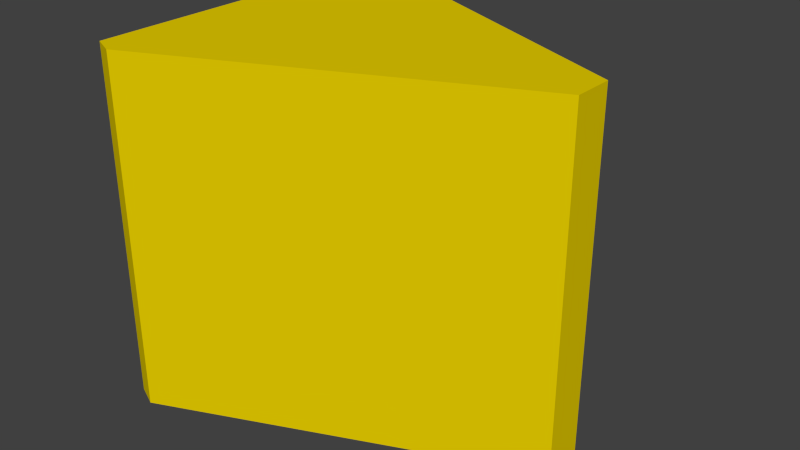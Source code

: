 # Source: Cheese.blend  (saved by Blender 2.68.0; exported with 4.5.12 LTS)
import bpy
from mathutils import Matrix  # noqa: F401  (used for matrix-valued properties, if any)

bpy.ops.wm.read_factory_settings(use_empty=True)
scene = bpy.context.scene
scene.name = 'Scene'

# ---- collections
col_collection_1 = bpy.data.collections.new('Collection 1'); scene.collection.children.link(col_collection_1)

# ---- materials (node trees are filled in below, after node groups)
mat_material = bpy.data.materials.new('Material')
mat_material.alpha_threshold = 0.0
mat_material.use_transparent_shadow = False
mat_material.preview_render_type = 'CUBE'
mat_material.diffuse_color = (0.8, 0.6136, 0.0, 1.0)
mat_material.roughness = 0.5
mat_material.line_color = (0.0, 0.0, 0.0, 1.0)

# ---- material node trees

# ---- world
world_world = bpy.data.worlds.new('World'); scene.world = world_world
world_world.color = (0.05088, 0.05088, 0.05088)
world_world.use_sun_shadow = False
world_world.sun_shadow_jitter_overblur = 0.0
world_world.cycles.sampling_method = 'MANUAL'
world_world.cycles.sample_map_resolution = 256

# ---- meshes
me_cube = bpy.data.meshes.new('Cube')
me_cube.from_pydata([(1.0, 0.1177, -1.0), (1.0, -0.1177, -1.0), (-1.0, -1.0, -1.0), (-1.0, 1.0, -1.0), (1.0, 0.1177, 1.0), (1.0, -0.1177, 1.0), (-1.0, -1.0, 1.0), (-1.0, 1.0, 1.0), (-1.128, -0.9425, -1.0), (-1.128, 0.9425, -1.0), (-1.128, -0.9425, 1.0), (-1.128, 0.9425, 1.0)], [], [(0, 1, 2, 3), (4, 7, 6, 5), (0, 4, 5, 1), (1, 5, 6, 2), (3, 2, 8, 9), (4, 0, 3, 7), (8, 10, 11, 9), (2, 6, 10, 8), (7, 3, 9, 11), (6, 7, 11, 10)])
_uv = me_cube.uv_layers.new(name='UVMap')
_uv.uv.foreach_set('vector', [0.05127, 0.5, 0.05127, 0.4668, 0.3338, 0.3421, 0.3338, 0.6246, 0.9349, 0.5, 0.6524, 0.6246, 0.6524, 0.3421, 0.9349, 0.4668, 0.3518, 0.9451, 0.6343, 0.9451, 0.6343, 0.9783, 0.3518, 0.9783, 0.3518, 0.02167, 0.6343, 0.02167, 0.6343, 0.3304, 0.3518, 0.3304, 0.3338, 0.6246, 0.3338, 0.3421, 0.3518, 0.3502, 0.3518, 0.6165, 0.6343, 0.9451, 0.3518, 0.9451, 0.3518, 0.6363, 0.6343, 0.6363, 0.3518, 0.3502, 0.6343, 0.3502, 0.6343, 0.6165, 0.3518, 0.6165, 0.3518, 0.3304, 0.6343, 0.3304, 0.6343, 0.3502, 0.3518, 0.3502, 0.6343, 0.6363, 0.3518, 0.6363, 0.3518, 0.6165, 0.6343, 0.6165, 0.6524, 0.3421, 0.6524, 0.6246, 0.6343, 0.6165, 0.6343, 0.3502])
me_cube.materials.append(mat_material)
me_cube.use_remesh_preserve_volume = False
me_cube.use_remesh_preserve_attributes = False
me_cube.use_mirror_vertex_groups = False
me_cube.update()

# ---- objects
ob_cube = bpy.data.objects.new('Cube', me_cube)

# ---- transforms, parenting, visibility, modifiers, constraints
ob_cube.location = (0.0, 0.0, 0.0)
ob_cube.lock_rotations_4d = False
ob_cube.empty_display_type = 'ARROWS'
ob_cube.lineart.crease_threshold = 0.0

# ---- collection membership
col_collection_1.objects.link(ob_cube)

# ---- scene / render settings (as saved in the file)
scene.frame_start = 1; scene.frame_end = 250; scene.frame_set(1)
scene.render.engine = 'BLENDER_EEVEE_NEXT'
scene.render.image_settings.color_mode = 'RGB'
scene.render.image_settings.compression = 90
scene.render.resolution_percentage = 50
scene.render.dither_intensity = 0.0
scene.cycles.use_denoising = False
scene.cycles.samples = 10
scene.cycles.sampling_pattern = 'TABULATED_SOBOL'
scene.cycles.light_sampling_threshold = 0.0
scene.cycles.use_adaptive_sampling = False
scene.cycles.use_light_tree = False
scene.cycles.blur_glossy = 0.0
scene.cycles.volume_bounces = 1
scene.cycles.pixel_filter_type = 'GAUSSIAN'
scene.cycles.sample_clamp_indirect = 0.0
scene.view_settings.view_transform = 'Standard'
bpy.context.view_layer.update()

# ---- added for rendering (the .blend has no active camera and no usable light): camera, sun
cam_auto = bpy.data.cameras.new('AutoCamera')
cam_auto.lens = 50.0
cam_auto.sensor_width = 36.0
cam_auto.clip_end = 1000.0
ob_auto_camera = bpy.data.objects.new('AutoCamera', cam_auto)
scene.collection.objects.link(ob_auto_camera)
ob_auto_camera.location = (3.21086, -3.92971, 2.61981)
ob_auto_camera.rotation_euler = (1.09748, -7.21219e-08, 0.694738)
scene.camera = ob_auto_camera
light_auto_sun = bpy.data.lights.new('AutoSun', 'SUN')
light_auto_sun.energy = 3.0
light_auto_sun.angle = 0.0523599
ob_auto_sun = bpy.data.objects.new('AutoSun', light_auto_sun)
scene.collection.objects.link(ob_auto_sun)
ob_auto_sun.rotation_euler = (0.872665, 0.174533, 0.523599)
bpy.context.view_layer.update()
